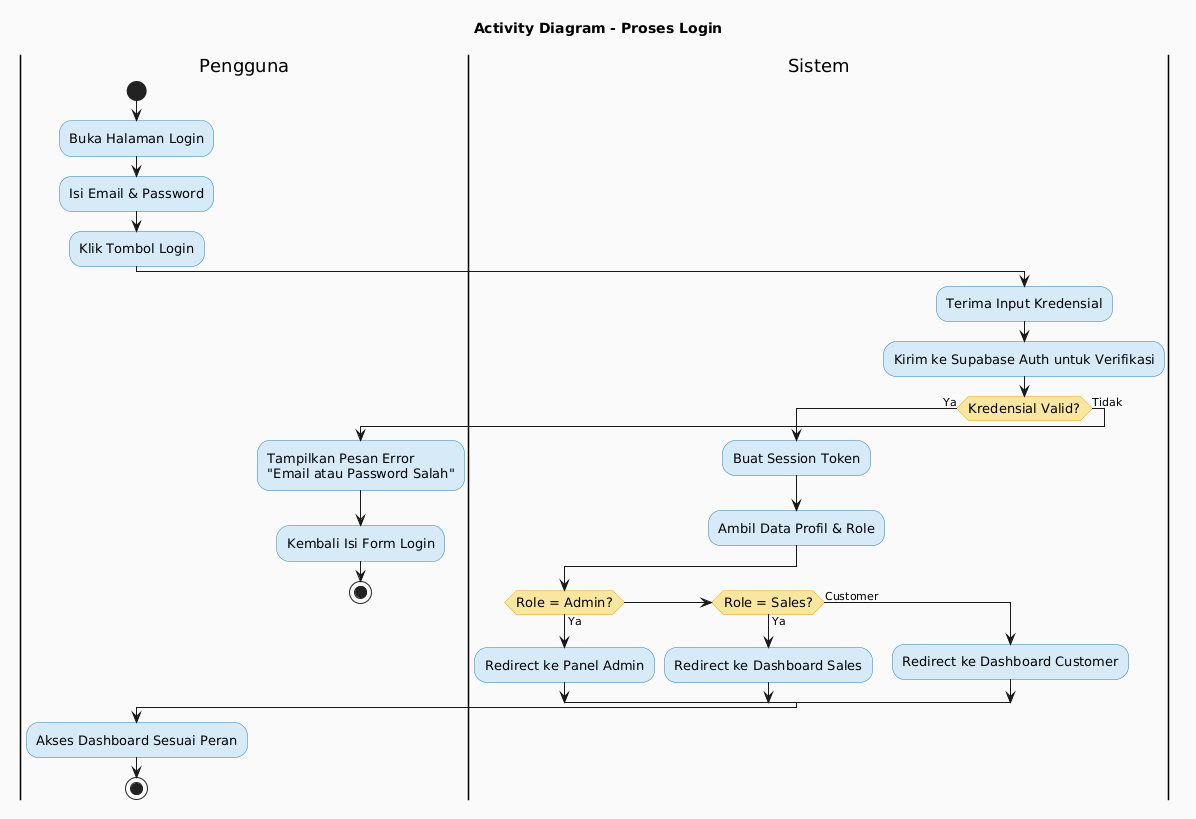

The diagram above was rendered by PlantUML. Its source (embedded in the PNG):
@startuml
skinparam backgroundColor #FAFAFA
skinparam activity {
  BackgroundColor #D6EAF8
  BorderColor #2980B9
  FontSize 13
}
skinparam activityDiamond {
  BackgroundColor #F9E79F
  BorderColor #F39C12
}
title Activity Diagram - Proses Login

|Pengguna|
start
:Buka Halaman Login;
:Isi Email & Password;
:Klik Tombol Login;

|Sistem|
:Terima Input Kredensial;
:Kirim ke Supabase Auth untuk Verifikasi;

if (Kredensial Valid?) then (Ya)
  :Buat Session Token;
  :Ambil Data Profil & Role;
  if (Role = Admin?) then (Ya)
    :Redirect ke Panel Admin;
  elseif (Role = Sales?) then (Ya)
    :Redirect ke Dashboard Sales;
  else (Customer)
    :Redirect ke Dashboard Customer;
  endif
else (Tidak)
  |Pengguna|
  :Tampilkan Pesan Error\n"Email atau Password Salah";
  :Kembali Isi Form Login;
  stop
endif

|Pengguna|
:Akses Dashboard Sesuai Peran;
stop
@enduml